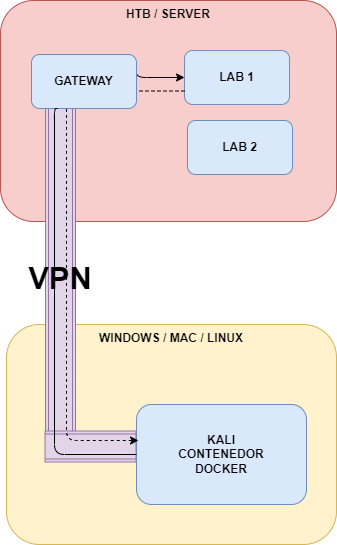

The diagram above was exported from draw.io. Its source (the exported page's mxGraphModel, read from the mxfile embedded in the PNG):
<mxGraphModel dx="833" dy="904" grid="1" gridSize="10" guides="1" tooltips="1" connect="1" arrows="1" fold="1" page="1" pageScale="1" pageWidth="827" pageHeight="1169" math="0" shadow="0">
  <root>
    <mxCell id="0" />
    <mxCell id="1" parent="0" />
    <mxCell id="4" value="&lt;b&gt;WINDOWS / MAC / LINUX&lt;/b&gt;" style="rounded=1;whiteSpace=wrap;html=1;verticalAlign=top;fillColor=#fff2cc;strokeColor=#d6b656;" vertex="1" parent="1">
      <mxGeometry x="136" y="365" width="330" height="220" as="geometry" />
    </mxCell>
    <mxCell id="5" value="&lt;b&gt;HTB / SERVER&lt;/b&gt;" style="rounded=1;whiteSpace=wrap;html=1;fillColor=#f8cecc;strokeColor=#b85450;verticalAlign=top;" vertex="1" parent="1">
      <mxGeometry x="130" y="41" width="336" height="221" as="geometry" />
    </mxCell>
    <mxCell id="6" value="&lt;b&gt;&lt;font style=&quot;font-size: 31px;&quot;&gt;VPN&lt;/font&gt;&lt;/b&gt;" style="shape=process;whiteSpace=wrap;html=1;backgroundOutline=1;fillColor=#e1d5e7;strokeColor=#9673a6;strokeWidth=0;" vertex="1" parent="1">
      <mxGeometry x="175" y="149" width="30" height="339" as="geometry" />
    </mxCell>
    <mxCell id="7" value="" style="shape=process;whiteSpace=wrap;html=1;backgroundOutline=1;rotation=-90;strokeWidth=0;fillColor=#e1d5e7;strokeColor=#9673a6;" vertex="1" parent="1">
      <mxGeometry x="204.5" y="441.5" width="31" height="91" as="geometry" />
    </mxCell>
    <mxCell id="8" value="&lt;b&gt;KALI&lt;br&gt;CONTENEDOR&lt;br&gt;DOCKER&lt;/b&gt;" style="rounded=1;whiteSpace=wrap;html=1;fillColor=#dae8fc;strokeColor=#6c8ebf;" vertex="1" parent="1">
      <mxGeometry x="266" y="445" width="170" height="100" as="geometry" />
    </mxCell>
    <mxCell id="9" value="&lt;b&gt;LAB 1&lt;/b&gt;" style="rounded=1;whiteSpace=wrap;html=1;fillColor=#dae8fc;strokeColor=#6c8ebf;" vertex="1" parent="1">
      <mxGeometry x="314" y="91" width="105" height="54" as="geometry" />
    </mxCell>
    <mxCell id="10" value="&lt;b&gt;LAB 2&lt;/b&gt;" style="rounded=1;whiteSpace=wrap;html=1;fillColor=#dae8fc;strokeColor=#6c8ebf;" vertex="1" parent="1">
      <mxGeometry x="317" y="161" width="105" height="54" as="geometry" />
    </mxCell>
    <mxCell id="11" style="edgeStyle=orthogonalEdgeStyle;rounded=1;orthogonalLoop=1;jettySize=auto;html=1;entryX=0.012;entryY=0.36;entryDx=0;entryDy=0;dashed=1;startArrow=none;exitX=0;exitY=0.75;exitDx=0;exitDy=0;entryPerimeter=0;" edge="1" parent="1" source="9" target="8">
      <mxGeometry relative="1" as="geometry">
        <Array as="points">
          <mxPoint x="196" y="132" />
          <mxPoint x="196" y="481" />
        </Array>
        <mxPoint x="196" y="385" as="sourcePoint" />
      </mxGeometry>
    </mxCell>
    <mxCell id="12" style="edgeStyle=orthogonalEdgeStyle;rounded=1;orthogonalLoop=1;jettySize=auto;html=1;exitX=1;exitY=0.25;exitDx=0;exitDy=0;entryX=0;entryY=0.5;entryDx=0;entryDy=0;" edge="1" parent="1" source="13" target="9">
      <mxGeometry relative="1" as="geometry">
        <Array as="points">
          <mxPoint x="266" y="118" />
        </Array>
      </mxGeometry>
    </mxCell>
    <mxCell id="13" value="&lt;b&gt;GATEWAY&lt;/b&gt;" style="rounded=1;whiteSpace=wrap;html=1;fillColor=#dae8fc;strokeColor=#6c8ebf;" vertex="1" parent="1">
      <mxGeometry x="161" y="95" width="105" height="54" as="geometry" />
    </mxCell>
    <mxCell id="14" value="" style="edgeStyle=orthogonalEdgeStyle;rounded=1;orthogonalLoop=1;jettySize=auto;html=1;endArrow=none;entryX=0.25;entryY=1;entryDx=0;entryDy=0;" edge="1" parent="1" source="8" target="13">
      <mxGeometry relative="1" as="geometry">
        <mxPoint x="266" y="495" as="sourcePoint" />
        <mxPoint x="314" y="118" as="targetPoint" />
        <Array as="points">
          <mxPoint x="184" y="495" />
          <mxPoint x="184" y="149" />
        </Array>
      </mxGeometry>
    </mxCell>
  </root>
</mxGraphModel>